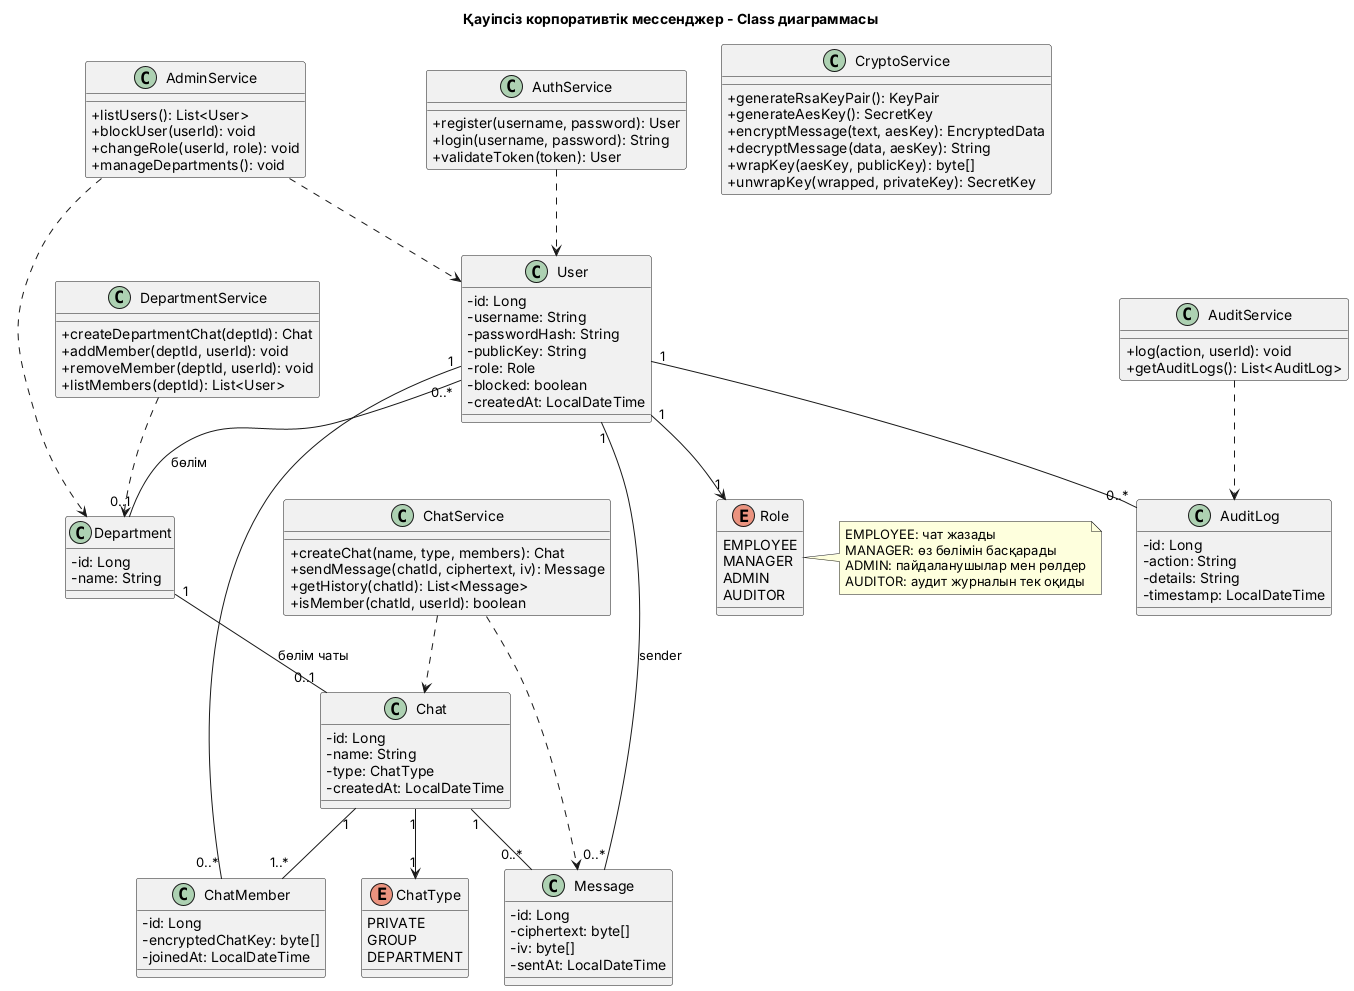

The diagram above was rendered by PlantUML. Its source (embedded in the PNG):
@startuml
title Қауіпсіз корпоративтік мессенджер - Class диаграммасы
skinparam classAttributeIconSize 0

enum Role {
  EMPLOYEE
  MANAGER
  ADMIN
  AUDITOR
}

enum ChatType {
  PRIVATE
  GROUP
  DEPARTMENT
}

class User {
  - id: Long
  - username: String
  - passwordHash: String
  - publicKey: String
  - role: Role
  - blocked: boolean
  - createdAt: LocalDateTime
}

class Department {
  - id: Long
  - name: String
}

class Chat {
  - id: Long
  - name: String
  - type: ChatType
  - createdAt: LocalDateTime
}

class ChatMember {
  - id: Long
  - encryptedChatKey: byte[]
  - joinedAt: LocalDateTime
}

class Message {
  - id: Long
  - ciphertext: byte[]
  - iv: byte[]
  - sentAt: LocalDateTime
}

class AuditLog {
  - id: Long
  - action: String
  - details: String
  - timestamp: LocalDateTime
}

class AuthService {
  + register(username, password): User
  + login(username, password): String
  + validateToken(token): User
}

class ChatService {
  + createChat(name, type, members): Chat
  + sendMessage(chatId, ciphertext, iv): Message
  + getHistory(chatId): List<Message>
  + isMember(chatId, userId): boolean
}

class DepartmentService {
  + createDepartmentChat(deptId): Chat
  + addMember(deptId, userId): void
  + removeMember(deptId, userId): void
  + listMembers(deptId): List<User>
}

class AdminService {
  + listUsers(): List<User>
  + blockUser(userId): void
  + changeRole(userId, role): void
  + manageDepartments(): void
}

class AuditService {
  + log(action, userId): void
  + getAuditLogs(): List<AuditLog>
}

class CryptoService {
  + generateRsaKeyPair(): KeyPair
  + generateAesKey(): SecretKey
  + encryptMessage(text, aesKey): EncryptedData
  + decryptMessage(data, aesKey): String
  + wrapKey(aesKey, publicKey): byte[]
  + unwrapKey(wrapped, privateKey): SecretKey
}

User "1" --> "1" Role
User "0..*" -- "0..1" Department : бөлім
Department "1" -- "0..1" Chat : бөлім чаты
Chat "1" --> "1" ChatType
User "1" -- "0..*" ChatMember
Chat "1" -- "1..*" ChatMember
Chat "1" -- "0..*" Message
User "1" -- "0..*" Message : sender
User "1" -- "0..*" AuditLog

AuthService ..> User
ChatService ..> Chat
ChatService ..> Message
DepartmentService ..> Department
AdminService ..> User
AdminService ..> Department
AuditService ..> AuditLog

note right of Role
  EMPLOYEE: чат жазады
  MANAGER: өз бөлімін басқарады
  ADMIN: пайдаланушылар мен рөлдер
  AUDITOR: аудит журналын тек оқиды
end note
@enduml